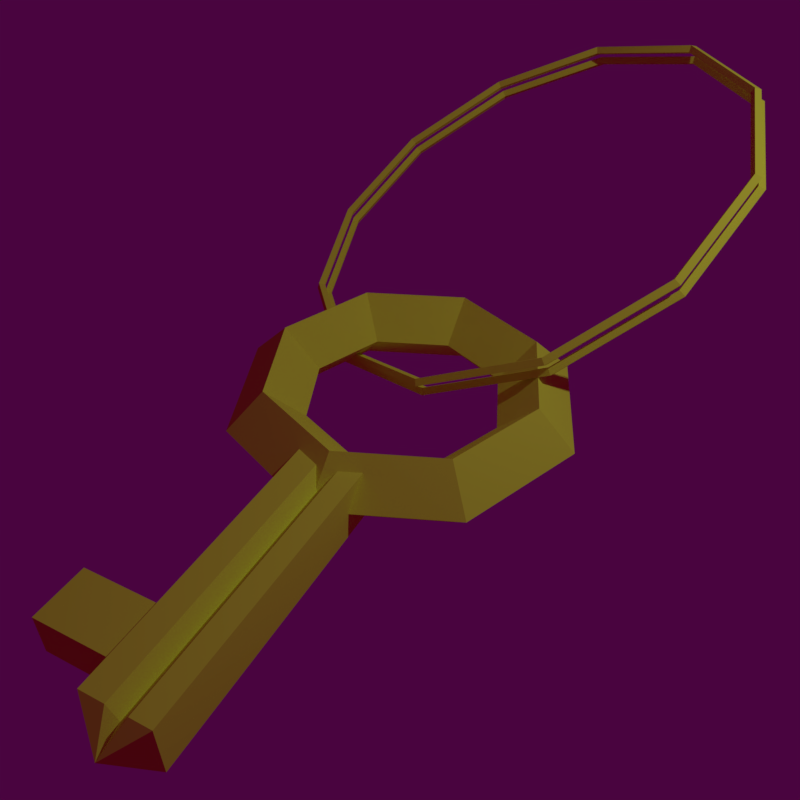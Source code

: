 # Source: Llave.blend  (saved by Blender 2.77.0; exported with 4.5.12 LTS)
import bpy
from mathutils import Matrix  # noqa: F401  (used for matrix-valued properties, if any)

bpy.ops.wm.read_factory_settings(use_empty=True)
scene = bpy.context.scene
scene.name = 'Scene'

# ---- collections
col_collection_1 = bpy.data.collections.new('Collection 1'); scene.collection.children.link(col_collection_1)

# ---- materials (node trees are filled in below, after node groups)
mat_material_001 = bpy.data.materials.new('Material.001')
mat_material_001.alpha_threshold = 0.0
mat_material_001.use_transparent_shadow = False
mat_material_001.diffuse_color = (0.8758, 1.0, 0.0773, 1.0)
mat_material_001.roughness = 0.5
mat_material_001.specular_intensity = 1.0

# ---- material node trees

# ---- world
world_world = bpy.data.worlds.new('World'); scene.world = world_world
world_world.color = (0.06681, 0.001351, 0.05)
world_world.use_sun_shadow = False
world_world.sun_shadow_jitter_overblur = 0.0
world_world.cycles.sampling_method = 'MANUAL'

# ---- cameras
cam_camera = bpy.data.cameras.new('Camera')
cam_camera.clip_end = 100.0
cam_camera.lens = 35.0
cam_camera.sensor_width = 32.0
cam_camera.sensor_height = 18.0
cam_camera.ortho_scale = 7.314
cam_camera.dof.focus_distance = 0.0
cam_camera.dof.aperture_fstop = 128.0

# ---- lights
light_lamp = bpy.data.lights.new('Lamp', 'POINT')
light_lamp.transmission_factor = 0.0
light_lamp.cutoff_distance = 30.0
light_lamp.energy = 250.0
light_lamp.shadow_buffer_clip_start = 1.001
light_lamp.shadow_soft_size = 0.1
light_lamp.shadow_maximum_resolution = 0.006
light_lamp.use_absolute_resolution = True

# ---- meshes
me_cube_002 = bpy.data.meshes.new('Cube.002')
me_cube_002.from_pydata([(6.336, 22.4, 9.218), (6.19, 22.36, 9.358), (6.127, 22.45, 9.031), (6.274, 22.5, 8.891), (5.647, 27.39, 10.98), (5.515, 27.25, 11.08), (5.466, 27.25, 10.72), (5.599, 27.39, 10.62), (3.764, 31.42, 11.04), (3.67, 31.2, 11.14), (3.66, 31.11, 10.78), (3.754, 31.33, 10.67), (1.193, 33.4, 9.371), (1.151, 33.13, 9.508), (1.193, 33.01, 9.178), (1.234, 33.27, 9.041), (-1.379, 32.8, 6.431), (-1.369, 32.54, 6.627), (-1.275, 32.43, 6.357), (-1.285, 32.68, 6.161), (-3.262, 29.78, 3.004), (-3.213, 29.59, 3.27), (-3.081, 29.53, 3.069), (-3.13, 29.73, 2.803), (-3.951, 25.15, 0.007765), (-3.888, 25.05, 0.3345), (-3.742, 25.09, 0.1948), (-3.805, 25.19, -0.132), (-3.262, 20.15, -1.754), (-3.213, 20.16, -1.392), (-3.081, 20.3, -1.496), (-3.13, 20.3, -1.858), (-1.379, 16.13, -1.81), (-1.369, 16.21, -1.447), (-1.275, 16.44, -1.549), (-1.285, 16.35, -1.913), (1.193, 14.15, -0.1451), (1.151, 14.28, 0.1848), (1.193, 14.54, 0.0481), (1.234, 14.41, -0.2818), (3.764, 14.75, 2.795), (3.67, 14.86, 3.065), (3.66, 15.12, 2.869), (3.754, 15.0, 2.599), (5.647, 17.77, 6.222), (5.515, 17.82, 6.423), (5.466, 18.01, 6.157), (5.599, 17.96, 5.956), (6.45, 22.59, 8.585), (6.303, 22.54, 8.725), (6.241, 22.64, 8.398), (6.387, 22.68, 8.258), (5.761, 27.58, 10.35), (5.628, 27.44, 10.45), (5.58, 27.44, 10.09), (5.712, 27.58, 9.985), (3.878, 31.61, 10.4), (3.784, 31.38, 10.51), (3.774, 31.3, 10.14), (3.868, 31.52, 10.04), (1.306, 33.59, 8.738), (1.264, 33.32, 8.875), (1.306, 33.2, 8.545), (1.348, 33.46, 8.408), (-1.266, 32.99, 5.798), (-1.255, 32.73, 5.994), (-1.161, 32.62, 5.724), (-1.172, 32.87, 5.528), (-3.148, 29.97, 2.371), (-3.1, 29.78, 2.637), (-2.967, 29.72, 2.436), (-3.016, 29.92, 2.17), (-3.837, 25.34, -0.625), (-3.775, 25.24, -0.2983), (-3.629, 25.28, -0.438), (-3.691, 25.38, -0.7648), (-3.148, 20.34, -2.387), (-3.1, 20.35, -2.025), (-2.967, 20.49, -2.129), (-3.016, 20.49, -2.491), (-1.266, 16.32, -2.443), (-1.255, 16.4, -2.079), (-1.161, 16.63, -2.182), (-1.172, 16.54, -2.546), (1.306, 14.34, -0.7779), (1.264, 14.46, -0.448), (1.306, 14.73, -0.5847), (1.348, 14.6, -0.9146), (3.878, 14.94, 2.162), (3.784, 15.05, 2.432), (3.774, 15.31, 2.236), (3.868, 15.19, 1.966), (5.761, 17.96, 5.589), (5.628, 18.01, 5.79), (5.58, 18.2, 5.524), (5.712, 18.15, 5.323), (-1.0, -1.0, -1.0), (-1.0, -1.0, 1.0), (-1.0, 1.0, -1.0), (-1.0, 1.0, 1.0), (1.0, -1.0, -1.0), (1.0, -1.0, 1.0), (1.0, 1.0, -1.0), (1.0, 1.0, 1.0), (0.5333, -2.152, -1.275), (0.5333, -2.152, 1.275), (0.5333, 8.316, -1.275), (0.5333, 8.316, 1.275), (1.852, -2.152, -1.275), (1.852, -2.152, 1.275), (1.852, 8.316, -1.275), (1.852, 8.316, 1.275), (1.193, -3.132, 0.0), (1.021, 8.316, 1.275), (1.021, 8.316, -1.275), (1.021, -2.152, 1.275), (1.021, -2.152, -1.275), (1.436, 8.316, 1.275), (1.436, -2.152, -1.275), (1.228, -2.152, 0.618), (1.228, 8.316, -1.275), (1.436, 8.316, -1.275), (1.436, -2.152, 1.275), (1.228, 8.316, 0.618), (1.228, -2.152, -1.275), (4.793, 13.27, 0.0), (4.006, 13.27, 1.885), (3.218, 13.27, 2.308e-16), (4.006, 13.27, -1.885), (3.739, 18.01, 0.0), (3.182, 16.97, 1.885), (2.625, 15.94, 2.308e-16), (3.182, 16.97, -1.885), (1.193, 19.97, 0.0), (1.193, 18.51, 1.885), (1.193, 17.04, 2.308e-16), (1.193, 18.51, -1.885), (-1.353, 18.01, 0.0), (-0.7965, 16.97, 1.885), (-0.2395, 15.94, 2.308e-16), (-0.7965, 16.97, -1.885), (-2.408, 13.27, 0.0), (-1.62, 13.27, 1.885), (-0.8327, 13.27, 2.308e-16), (-1.62, 13.27, -1.885), (-1.353, 8.536, 0.0), (-0.7965, 9.573, 1.885), (-0.2395, 10.61, 2.308e-16), (-0.7965, 9.573, -1.885), (1.193, 6.574, 0.0), (1.193, 8.04, 1.885), (1.193, 9.505, 2.308e-16), (1.193, 8.04, -1.885), (3.739, 8.536, 0.0), (3.182, 9.573, 1.885), (2.625, 10.61, 2.308e-16), (3.182, 9.573, -1.885)], [], [(0, 4, 5, 1), (1, 5, 6, 2), (2, 6, 7, 3), (0, 3, 7, 4), (4, 8, 9, 5), (5, 9, 10, 6), (6, 10, 11, 7), (7, 11, 8, 4), (8, 12, 13, 9), (9, 13, 14, 10), (10, 14, 15, 11), (11, 15, 12, 8), (12, 16, 17, 13), (13, 17, 18, 14), (14, 18, 19, 15), (15, 19, 16, 12), (16, 20, 21, 17), (17, 21, 22, 18), (18, 22, 23, 19), (19, 23, 20, 16), (20, 24, 25, 21), (21, 25, 26, 22), (22, 26, 27, 23), (23, 27, 24, 20), (24, 28, 29, 25), (25, 29, 30, 26), (26, 30, 31, 27), (27, 31, 28, 24), (28, 32, 33, 29), (29, 33, 34, 30), (30, 34, 35, 31), (31, 35, 32, 28), (32, 36, 37, 33), (33, 37, 38, 34), (34, 38, 39, 35), (35, 39, 36, 32), (36, 40, 41, 37), (37, 41, 42, 38), (38, 42, 43, 39), (39, 43, 40, 36), (40, 44, 45, 41), (41, 45, 46, 42), (42, 46, 47, 43), (43, 47, 44, 40), (44, 0, 1, 45), (45, 1, 2, 46), (46, 2, 3, 47), (47, 3, 0, 44), (48, 52, 53, 49), (49, 53, 54, 50), (50, 54, 55, 51), (48, 51, 55, 52), (52, 56, 57, 53), (53, 57, 58, 54), (54, 58, 59, 55), (55, 59, 56, 52), (56, 60, 61, 57), (57, 61, 62, 58), (58, 62, 63, 59), (59, 63, 60, 56), (60, 64, 65, 61), (61, 65, 66, 62), (62, 66, 67, 63), (63, 67, 64, 60), (64, 68, 69, 65), (65, 69, 70, 66), (66, 70, 71, 67), (67, 71, 68, 64), (68, 72, 73, 69), (69, 73, 74, 70), (70, 74, 75, 71), (71, 75, 72, 68), (72, 76, 77, 73), (73, 77, 78, 74), (74, 78, 79, 75), (75, 79, 76, 72), (76, 80, 81, 77), (77, 81, 82, 78), (78, 82, 83, 79), (79, 83, 80, 76), (80, 84, 85, 81), (81, 85, 86, 82), (82, 86, 87, 83), (83, 87, 84, 80), (84, 88, 89, 85), (85, 89, 90, 86), (86, 90, 91, 87), (87, 91, 88, 84), (88, 92, 93, 89), (89, 93, 94, 90), (90, 94, 95, 91), (91, 95, 92, 88), (92, 48, 49, 93), (93, 49, 50, 94), (94, 50, 51, 95), (95, 51, 48, 92), (97, 99, 98, 96), (99, 103, 102, 98), (103, 101, 100, 102), (101, 97, 96, 100), (96, 98, 102, 100), (101, 103, 99, 97), (105, 107, 106, 104), (117, 111, 110, 121), (111, 109, 108, 110), (113, 123, 120, 114), (118, 121, 110, 108), (115, 113, 107, 105), (108, 109, 112), (112, 115, 105), (105, 104, 112), (119, 123, 113, 115), (104, 106, 114, 116), (107, 113, 114, 106), (109, 111, 117, 122), (122, 117, 123, 119), (124, 120, 121, 118), (116, 114, 120, 124), (123, 117, 121, 120), (104, 116, 124, 118, 108, 112), (125, 129, 130, 126), (126, 130, 131, 127), (127, 131, 132, 128), (125, 128, 132, 129), (129, 133, 134, 130), (130, 134, 135, 131), (131, 135, 136, 132), (132, 136, 133, 129), (133, 137, 138, 134), (134, 138, 139, 135), (135, 139, 140, 136), (136, 140, 137, 133), (137, 141, 142, 138), (138, 142, 143, 139), (139, 143, 144, 140), (140, 144, 141, 137), (141, 145, 146, 142), (142, 146, 147, 143), (143, 147, 148, 144), (144, 148, 145, 141), (145, 149, 150, 146), (146, 150, 151, 147), (147, 151, 152, 148), (148, 152, 149, 145), (149, 153, 154, 150), (150, 154, 155, 151), (151, 155, 156, 152), (152, 156, 153, 149), (153, 125, 126, 154), (154, 126, 127, 155), (155, 127, 128, 156), (156, 128, 125, 153), (112, 119, 115), (122, 119, 112), (109, 122, 112)])
_uv = me_cube_002.uv_layers.new(name='UVMap')
_uv.uv.foreach_set('vector', [0.9255, 0.7509, 0.9284, 0.7235, 0.9296, 0.7239, 0.9267, 0.7508, 0.8976, 0.7855, 0.8976, 0.7546, 0.8997, 0.7553, 0.8997, 0.7856, 0.9072, 0.9163, 0.9101, 0.9427, 0.9089, 0.9431, 0.906, 0.9162, 0.7352, 0.7781, 0.7373, 0.7781, 0.7373, 0.809, 0.7352, 0.8097, 0.8366, 0.8983, 0.8275, 0.8776, 0.829, 0.8782, 0.8379, 0.8985, 0.8976, 0.7546, 0.9068, 0.7319, 0.9087, 0.733, 0.8997, 0.7553, 0.8687, 0.839, 0.86, 0.8589, 0.8586, 0.8595, 0.8674, 0.8392, 0.7373, 0.809, 0.7465, 0.8317, 0.7446, 0.8329, 0.7352, 0.8097, 0.8275, 0.8776, 0.8275, 0.8559, 0.829, 0.8569, 0.829, 0.8782, 0.9068, 0.7319, 0.9228, 0.7235, 0.9244, 0.7248, 0.9087, 0.733, 0.86, 0.8589, 0.86, 0.8797, 0.8586, 0.8808, 0.8586, 0.8595, 0.7465, 0.8317, 0.7625, 0.8401, 0.7609, 0.8414, 0.7446, 0.8329, 0.8275, 0.8559, 0.8366, 0.839, 0.8379, 0.8404, 0.829, 0.8569, 0.8986, 0.9431, 0.8956, 0.926, 0.8969, 0.9246, 0.8997, 0.9414, 0.86, 0.8797, 0.8687, 0.8959, 0.8674, 0.8973, 0.8586, 0.8808, 0.8894, 0.8408, 0.8865, 0.8579, 0.8852, 0.8565, 0.8882, 0.839, 0.7336, 0.8414, 0.7173, 0.8184, 0.7192, 0.8178, 0.7352, 0.8404, 0.8956, 0.926, 0.8946, 0.8977, 0.8958, 0.897, 0.8969, 0.9246, 0.8708, 0.7246, 0.8551, 0.7467, 0.8532, 0.7461, 0.8692, 0.7235, 0.8865, 0.8579, 0.8854, 0.8861, 0.8841, 0.8853, 0.8852, 0.8565, 0.7173, 0.8184, 0.7079, 0.7868, 0.71, 0.7869, 0.7192, 0.8178, 0.8946, 0.8977, 0.8956, 0.8659, 0.8969, 0.8658, 0.8958, 0.897, 0.8551, 0.7467, 0.8461, 0.777, 0.844, 0.777, 0.8532, 0.7461, 0.8854, 0.8861, 0.8865, 0.9179, 0.8852, 0.9178, 0.8841, 0.8853, 0.7079, 0.7868, 0.7079, 0.7552, 0.71, 0.7559, 0.71, 0.7869, 0.8956, 0.8659, 0.8986, 0.839, 0.8997, 0.8395, 0.8969, 0.8658, 0.8461, 0.777, 0.8461, 0.8073, 0.844, 0.808, 0.844, 0.777, 0.8865, 0.9179, 0.8894, 0.9448, 0.8882, 0.9453, 0.8852, 0.9178, 0.7079, 0.7552, 0.7173, 0.732, 0.7192, 0.7332, 0.71, 0.7559, 0.7092, 0.8416, 0.718, 0.8619, 0.7166, 0.8613, 0.7079, 0.8414, 0.8461, 0.8073, 0.8551, 0.8295, 0.8532, 0.8307, 0.844, 0.808, 0.8482, 0.839, 0.8393, 0.8594, 0.8379, 0.86, 0.8469, 0.8392, 0.7173, 0.732, 0.7336, 0.7235, 0.7352, 0.7248, 0.7192, 0.7332, 0.718, 0.8619, 0.718, 0.8832, 0.7166, 0.8821, 0.7166, 0.8613, 0.8551, 0.8295, 0.8708, 0.8377, 0.8692, 0.839, 0.8532, 0.8307, 0.8393, 0.8594, 0.8393, 0.8806, 0.8379, 0.8817, 0.8379, 0.86, 0.9284, 0.8297, 0.9255, 0.8122, 0.9267, 0.8109, 0.9296, 0.828, 0.718, 0.8832, 0.7092, 0.8997, 0.7079, 0.8983, 0.7166, 0.8821, 0.9101, 0.8408, 0.9072, 0.8575, 0.906, 0.8562, 0.9089, 0.839, 0.8393, 0.8806, 0.8482, 0.8971, 0.8469, 0.8985, 0.8379, 0.8817, 0.9255, 0.8122, 0.9244, 0.7834, 0.9256, 0.7826, 0.9267, 0.8109, 0.9228, 0.839, 0.9068, 0.8165, 0.9087, 0.8159, 0.9244, 0.838, 0.9072, 0.8575, 0.9062, 0.8852, 0.9049, 0.8844, 0.906, 0.8562, 0.7625, 0.7246, 0.7465, 0.7472, 0.7446, 0.7466, 0.7609, 0.7235, 0.9244, 0.7834, 0.9255, 0.7509, 0.9267, 0.7508, 0.9256, 0.7826, 0.9068, 0.8165, 0.8976, 0.7855, 0.8997, 0.7856, 0.9087, 0.8159, 0.9062, 0.8852, 0.9072, 0.9163, 0.906, 0.9162, 0.9049, 0.8844, 0.7465, 0.7472, 0.7373, 0.7781, 0.7352, 0.7781, 0.7446, 0.7466, 0.9255, 0.8571, 0.9284, 0.8297, 0.9296, 0.8301, 0.9267, 0.857, 0.8708, 0.7855, 0.8708, 0.7546, 0.8729, 0.7553, 0.8729, 0.7856, 0.902, 0.9163, 0.9049, 0.9427, 0.9037, 0.9431, 0.9008, 0.9162, 0.7898, 0.7781, 0.7919, 0.7781, 0.7919, 0.809, 0.7898, 0.8097, 0.8495, 0.8392, 0.8586, 0.86, 0.8571, 0.8594, 0.8482, 0.839, 0.8708, 0.7546, 0.88, 0.7319, 0.8819, 0.733, 0.8729, 0.7553, 0.8789, 0.839, 0.8702, 0.8589, 0.8687, 0.8595, 0.8776, 0.8392, 0.7919, 0.809, 0.8012, 0.8317, 0.7993, 0.8329, 0.7898, 0.8097, 0.8586, 0.86, 0.8586, 0.8817, 0.8571, 0.8806, 0.8571, 0.8594, 0.88, 0.7319, 0.896, 0.7235, 0.8976, 0.7248, 0.8819, 0.733, 0.8702, 0.8589, 0.8702, 0.8797, 0.8687, 0.8808, 0.8687, 0.8595, 0.8012, 0.8317, 0.8172, 0.8401, 0.8156, 0.8414, 0.7993, 0.8329, 0.8586, 0.8817, 0.8495, 0.8985, 0.8482, 0.8971, 0.8571, 0.8806, 0.8934, 0.9431, 0.8905, 0.926, 0.8917, 0.9246, 0.8946, 0.9414, 0.8702, 0.8797, 0.8789, 0.8959, 0.8776, 0.8973, 0.8687, 0.8808, 0.8841, 0.8408, 0.8812, 0.8579, 0.88, 0.8565, 0.883, 0.839, 0.7883, 0.8414, 0.7719, 0.8184, 0.7739, 0.8178, 0.7898, 0.8404, 0.8905, 0.926, 0.8894, 0.8977, 0.8907, 0.897, 0.8917, 0.9246, 0.844, 0.7246, 0.8283, 0.7467, 0.8264, 0.7461, 0.8424, 0.7235, 0.8812, 0.8579, 0.8801, 0.8861, 0.8789, 0.8853, 0.88, 0.8565, 0.7719, 0.8184, 0.7625, 0.7868, 0.7646, 0.7869, 0.7739, 0.8178, 0.8894, 0.8977, 0.8905, 0.8659, 0.8917, 0.8658, 0.8907, 0.897, 0.8283, 0.7467, 0.8193, 0.777, 0.8172, 0.777, 0.8264, 0.7461, 0.8801, 0.8861, 0.8812, 0.9179, 0.88, 0.9178, 0.8789, 0.8853, 0.7625, 0.7868, 0.7625, 0.7552, 0.7646, 0.7559, 0.7646, 0.7869, 0.8905, 0.8659, 0.8934, 0.839, 0.8946, 0.8395, 0.8917, 0.8658, 0.8193, 0.777, 0.8193, 0.8073, 0.8172, 0.808, 0.8172, 0.777, 0.8812, 0.9179, 0.8841, 0.9448, 0.883, 0.9453, 0.88, 0.9178, 0.7625, 0.7552, 0.7719, 0.732, 0.7739, 0.7332, 0.7646, 0.7559, 0.7269, 0.8995, 0.718, 0.8792, 0.7195, 0.8798, 0.7282, 0.8997, 0.8193, 0.8073, 0.8283, 0.8295, 0.8264, 0.8307, 0.8172, 0.808, 0.8275, 0.839, 0.8186, 0.8594, 0.8172, 0.86, 0.8262, 0.8392, 0.7719, 0.732, 0.7883, 0.7235, 0.7898, 0.7248, 0.7739, 0.7332, 0.718, 0.8792, 0.718, 0.8579, 0.7195, 0.859, 0.7195, 0.8798, 0.8283, 0.8295, 0.844, 0.8377, 0.8424, 0.839, 0.8264, 0.8307, 0.8186, 0.8594, 0.8186, 0.8806, 0.8172, 0.8817, 0.8172, 0.86, 0.9284, 0.9359, 0.9255, 0.9184, 0.9267, 0.9171, 0.9296, 0.9342, 0.718, 0.8579, 0.7269, 0.8414, 0.7282, 0.8428, 0.7195, 0.859, 0.9049, 0.8408, 0.902, 0.8575, 0.9008, 0.8562, 0.9037, 0.839, 0.8186, 0.8806, 0.8275, 0.8971, 0.8262, 0.8985, 0.8172, 0.8817, 0.9255, 0.9184, 0.9244, 0.8896, 0.9256, 0.8888, 0.9267, 0.9171, 0.896, 0.839, 0.88, 0.8165, 0.8819, 0.8159, 0.8976, 0.838, 0.902, 0.8575, 0.901, 0.8852, 0.8997, 0.8844, 0.9008, 0.8562, 0.8172, 0.7246, 0.8012, 0.7472, 0.7993, 0.7466, 0.8156, 0.7235, 0.9244, 0.8896, 0.9255, 0.8571, 0.9267, 0.857, 0.9256, 0.8888, 0.88, 0.8165, 0.8708, 0.7855, 0.8729, 0.7856, 0.8819, 0.8159, 0.901, 0.8852, 0.902, 0.9163, 0.9008, 0.9162, 0.8997, 0.8844, 0.8012, 0.7472, 0.7919, 0.7781, 0.7898, 0.7781, 0.7993, 0.7466, 0.3019, 0.09499, 0.3019, 0.05875, 0.3341, 0.05878, 0.3341, 0.09502, 0.03497, 0.3227, 0.03497, 0.2864, 0.06729, 0.2864, 0.06729, 0.3227, 0.3341, 0.02247, 0.3341, 0.05871, 0.3019, 0.05875, 0.3019, 0.02251, 0.2403, 0.2908, 0.2727, 0.2908, 0.2727, 0.3271, 0.2403, 0.3271, 0.2227, 0.3023, 0.2227, 0.3385, 0.1904, 0.3385, 0.1904, 0.3023, 0.158, 0.3023, 0.1904, 0.3023, 0.1904, 0.3385, 0.158, 0.3385, 0.2403, 0.04041, 0.2403, 0.2301, 0.1992, 0.2301, 0.1992, 0.04038, 0.2335, 0.2302, 0.2402, 0.2302, 0.2402, 0.2764, 0.2335, 0.2764, 0.158, 0.2302, 0.158, 0.04049, 0.1992, 0.04044, 0.1992, 0.2301, 0.2268, 0.2302, 0.2302, 0.2421, 0.2302, 0.2764, 0.2268, 0.2764, 0.3562, 0.3464, 0.3562, 0.1567, 0.3629, 0.1567, 0.3629, 0.3464, 0.3708, 0.1567, 0.3708, 0.3464, 0.3629, 0.3464, 0.3629, 0.1567, 0.1992, 0.04044, 0.158, 0.04049, 0.178, 0.02247, 0.2402, 0.3024, 0.2333, 0.2804, 0.2402, 0.2764, 0.2403, 0.04041, 0.1992, 0.04038, 0.2203, 0.02247, 0.3326, 0.175, 0.3416, 0.3644, 0.3309, 0.365, 0.3218, 0.1756, 0.3416, 0.3464, 0.3416, 0.1567, 0.3495, 0.1567, 0.3495, 0.3464, 0.2189, 0.2302, 0.2268, 0.2302, 0.2268, 0.2764, 0.2189, 0.2764, 0.3775, 0.1567, 0.3775, 0.3464, 0.3708, 0.3464, 0.3708, 0.1567, 0.3019, 0.3461, 0.311, 0.1567, 0.3218, 0.1573, 0.3126, 0.3467, 0.3529, 0.3464, 0.3529, 0.1567, 0.3562, 0.1567, 0.3562, 0.3464, 0.3495, 0.3464, 0.3495, 0.1567, 0.3529, 0.1567, 0.3529, 0.3464, 0.2302, 0.2421, 0.2335, 0.2302, 0.2335, 0.2764, 0.2302, 0.2764, 0.08622, 0.3125, 0.07922, 0.3084, 0.07624, 0.3067, 0.07326, 0.3049, 0.06729, 0.3015, 0.08622, 0.2864, 0.1262, 0.1079, 0.1271, 0.02247, 0.158, 0.04141, 0.1573, 0.1082, 0.2403, 0.2239, 0.2411, 0.1567, 0.272, 0.1753, 0.2714, 0.2238, 0.2714, 0.2238, 0.272, 0.1753, 0.3019, 0.1567, 0.3012, 0.224, 0.1262, 0.1079, 0.09651, 0.1083, 0.09722, 0.04148, 0.1271, 0.02247, 0.06543, 0.2864, 0.06543, 0.2403, 0.09588, 0.2403, 0.09588, 0.2764, 0.09651, 0.3585, 0.09651, 0.3225, 0.127, 0.3225, 0.127, 0.3484, 0.127, 0.3484, 0.127, 0.3225, 0.1574, 0.3225, 0.1574, 0.3585, 0.03497, 0.2764, 0.03497, 0.2403, 0.06543, 0.2403, 0.06543, 0.2864, 0.06543, 0.2403, 0.06543, 0.1942, 0.09588, 0.2043, 0.09588, 0.2403, 0.09651, 0.3225, 0.09651, 0.2864, 0.127, 0.2965, 0.127, 0.3225, 0.127, 0.3225, 0.127, 0.2965, 0.1574, 0.2864, 0.1574, 0.3225, 0.03497, 0.2403, 0.03497, 0.2043, 0.06543, 0.1942, 0.06543, 0.2403, 0.06561, 0.1942, 0.0647, 0.1086, 0.09579, 0.1084, 0.09651, 0.1753, 0.2411, 0.1567, 0.2403, 0.08931, 0.2714, 0.08956, 0.2719, 0.1381, 0.2719, 0.1381, 0.2714, 0.08956, 0.3012, 0.08924, 0.3019, 0.1566, 0.03569, 0.1752, 0.03497, 0.1084, 0.0647, 0.1086, 0.06561, 0.1942, 0.0647, 0.1086, 0.06561, 0.02247, 0.09651, 0.04114, 0.09579, 0.1084, 0.2403, 0.08931, 0.2411, 0.02255, 0.2719, 0.04148, 0.2714, 0.08956, 0.2714, 0.08956, 0.2719, 0.04148, 0.3019, 0.02247, 0.3012, 0.08924, 0.03497, 0.1084, 0.03569, 0.04109, 0.06561, 0.02247, 0.0647, 0.1086, 0.127, 0.1941, 0.127, 0.2403, 0.09651, 0.2403, 0.09651, 0.2042, 0.158, 0.3023, 0.158, 0.2662, 0.1885, 0.2662, 0.1885, 0.2922, 0.1885, 0.2922, 0.1885, 0.2662, 0.2189, 0.2662, 0.2189, 0.3023, 0.1574, 0.2042, 0.1574, 0.2403, 0.127, 0.2403, 0.127, 0.1941, 0.127, 0.2403, 0.127, 0.2864, 0.09651, 0.2763, 0.09651, 0.2403, 0.158, 0.2662, 0.158, 0.2302, 0.1885, 0.2403, 0.1885, 0.2662, 0.1885, 0.2662, 0.1885, 0.2403, 0.2189, 0.2302, 0.2189, 0.2662, 0.1574, 0.2403, 0.1574, 0.2763, 0.127, 0.2864, 0.127, 0.2403, 0.1271, 0.1941, 0.1262, 0.1079, 0.1573, 0.1082, 0.158, 0.1755, 0.2411, 0.2908, 0.2403, 0.2239, 0.2714, 0.2238, 0.272, 0.2719, 0.272, 0.2719, 0.2714, 0.2238, 0.3012, 0.224, 0.3019, 0.2908, 0.09722, 0.1756, 0.09651, 0.1083, 0.1262, 0.1079, 0.1271, 0.1941, 0.3416, 0.1567, 0.3326, 0.175, 0.3218, 0.1756, 0.3019, 0.3461, 0.3126, 0.3467, 0.3218, 0.365, 0.2333, 0.3024, 0.2273, 0.2989, 0.2333, 0.2764])
me_cube_002.materials.append(mat_material_001)
me_cube_002.use_remesh_preserve_volume = False
me_cube_002.use_remesh_preserve_attributes = False
me_cube_002.use_mirror_vertex_groups = False
me_cube_002.update()

# ---- objects
ob_cube_001 = bpy.data.objects.new('Cube.001', me_cube_002)
ob_lamp = bpy.data.objects.new('Lamp', light_lamp)
ob_camera = bpy.data.objects.new('Camera', cam_camera)

# ---- transforms, parenting, visibility, modifiers, constraints
ob_cube_001.location = (-0.424, -2.536, 0.0)
ob_cube_001.scale = (0.3555, 0.1911, 0.1486)
ob_cube_001.lineart.crease_threshold = 0.0
ob_lamp.location = (4.076, 1.005, 5.904)
ob_lamp.rotation_euler = (0.6503, 0.05522, 1.866)
ob_lamp.lock_rotations_4d = False
ob_lamp.empty_display_type = 'ARROWS'
ob_lamp.color = (0.0, 0.0, 0.0, 0.0)
ob_lamp.lineart.crease_threshold = 0.0
ob_camera.location = (2.279, -4.341, 3.936)
ob_camera.rotation_euler = (0.8908, -5.933e-07, 0.49)
ob_camera.lock_rotations_4d = False
ob_camera.empty_display_type = 'ARROWS'
ob_camera.color = (0.0, 0.0, 0.0, 0.0)
ob_camera.display_type = 'WIRE'
ob_camera.lineart.crease_threshold = 0.0

# ---- collection membership
col_collection_1.objects.link(ob_cube_001)
col_collection_1.objects.link(ob_lamp)
col_collection_1.objects.link(ob_camera)

# ---- scene / render settings (as saved in the file)
scene.camera = ob_camera
scene.frame_start = 1; scene.frame_end = 250; scene.frame_set(1)
scene.render.engine = 'BLENDER_EEVEE_NEXT'
scene.render.resolution_x = 720
scene.render.resolution_y = 720
scene.render.resolution_percentage = 50
scene.render.dither_intensity = 0.0
scene.cycles.use_denoising = False
scene.cycles.samples = 128
scene.cycles.sampling_pattern = 'TABULATED_SOBOL'
scene.cycles.light_sampling_threshold = 0.0
scene.cycles.use_adaptive_sampling = False
scene.cycles.use_light_tree = False
scene.cycles.blur_glossy = 0.0
scene.cycles.sample_clamp_indirect = 0.0
scene.view_settings.view_transform = 'Standard'
bpy.context.view_layer.update()
